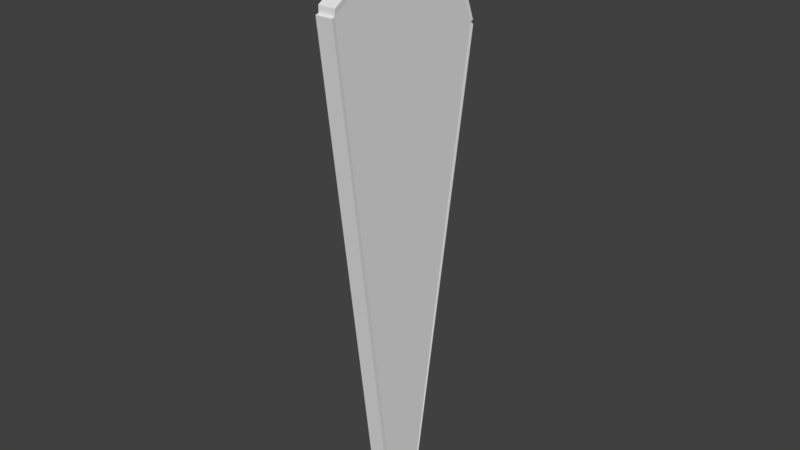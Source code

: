 # Source: excavator-arm-2.blend  (saved by Blender 2.79.0; exported with 4.5.12 LTS)
import bpy
from mathutils import Matrix  # noqa: F401  (used for matrix-valued properties, if any)

bpy.ops.wm.read_factory_settings(use_empty=True)
scene = bpy.context.scene
scene.name = 'Scene'

# ---- collections
col_collection_1 = bpy.data.collections.new('Collection 1'); scene.collection.children.link(col_collection_1)

# ---- world
world_world = bpy.data.worlds.new('World'); scene.world = world_world
world_world.color = (0.05088, 0.05088, 0.05088)
world_world.use_sun_shadow = False
world_world.sun_shadow_jitter_overblur = 0.0
world_world.cycles.sampling_method = 'MANUAL'

# ---- meshes
me_cube_001 = bpy.data.meshes.new('Cube.001')
me_cube_001.from_pydata([(-1.0, -0.2668, -4.569), (-1.0, -1.051, 1.547), (-1.0, 0.1829, -4.327), (-1.0, 1.048, 1.016), (1.0, -0.2668, -4.569), (1.0, -1.051, 1.547), (1.0, 0.1829, -4.327), (1.0, 1.048, 1.016), (-1.0, 0.4416, 2.493), (0.0, 1.048, 1.016), (1.0, 0.4416, 2.493), (0.0, -1.051, 1.547), (0.0, 0.4416, 2.493), (-1.065, 1.086, 0.9856), (-1.065, 0.1983, -4.31), (1.065, 0.1983, -4.31), (0.0, 1.086, 0.9856), (1.065, 1.086, 0.9856), (-1.053, 0.5234, 2.477), (-1.053, 1.082, 1.032), (0.0, 1.082, 1.032), (1.053, 1.082, 1.032), (1.053, 0.5234, 2.477), (0.0, 0.5234, 2.477), (1.041, 0.3945, 2.521), (1.041, -1.047, 1.623), (0.0, -1.047, 1.623), (-1.041, -1.047, 1.623), (-1.041, 0.3945, 2.521), (0.0, 0.3945, 2.521), (-1.034, -0.3326, -4.503), (-1.034, -1.089, 1.536), (1.034, -1.089, 1.536), (1.034, -0.3326, -4.503), (0.0, -1.089, 1.536), (-1.024, 0.155, -4.373), (-1.024, -0.201, -4.569), (1.024, 0.155, -4.373), (1.024, -0.201, -4.569)], [], [(0, 1, 8, 3, 2), (7, 6, 15, 17), (6, 7, 10, 5, 4), (0, 4, 33, 30), (4, 0, 36, 38), (5, 10, 24, 25), (12, 8, 28, 29), (3, 8, 18, 19), (8, 12, 23, 18), (14, 13, 16, 17, 15), (6, 2, 14, 15), (3, 9, 16, 13), (9, 7, 17, 16), (2, 3, 13, 14), (21, 20, 23, 22), (20, 19, 18, 23), (9, 3, 19, 20), (12, 10, 22, 23), (7, 9, 20, 21), (10, 7, 21, 22), (29, 28, 27, 26), (24, 29, 26, 25), (11, 5, 25, 26), (1, 11, 26, 27), (10, 12, 29, 24), (8, 1, 27, 28), (33, 32, 34, 31, 30), (5, 11, 34, 32), (11, 1, 31, 34), (4, 5, 32, 33), (1, 0, 30, 31), (35, 37, 38, 36), (2, 6, 37, 35), (0, 2, 35, 36), (6, 4, 38, 37)])
me_cube_001.use_remesh_preserve_volume = False
me_cube_001.use_remesh_preserve_attributes = False
me_cube_001.use_mirror_vertex_groups = False
me_cube_001.update()

# ---- objects
ob_cube = bpy.data.objects.new('Cube', me_cube_001)

# ---- transforms, parenting, visibility, modifiers, constraints
ob_cube.location = (0.0, 0.0, 0.0)
ob_cube.scale = (0.1, 1.0, 1.0)
ob_cube.lineart.crease_threshold = 0.0

# ---- collection membership
col_collection_1.objects.link(ob_cube)

# ---- scene / render settings (as saved in the file)
scene.frame_start = 1; scene.frame_end = 250; scene.frame_set(1)
scene.render.engine = 'BLENDER_EEVEE_NEXT'
scene.render.resolution_percentage = 50
scene.render.dither_intensity = 0.0
scene.cycles.use_denoising = False
scene.cycles.samples = 128
scene.cycles.sampling_pattern = 'TABULATED_SOBOL'
scene.cycles.use_adaptive_sampling = False
scene.cycles.use_light_tree = False
scene.cycles.blur_glossy = 0.0
scene.cycles.sample_clamp_indirect = 0.0
scene.view_settings.view_transform = 'Standard'
bpy.context.view_layer.update()

# ---- added for rendering (the .blend has no active camera and no usable light): camera, sun
cam_auto = bpy.data.cameras.new('AutoCamera')
cam_auto.lens = 50.0
cam_auto.sensor_width = 36.0
cam_auto.clip_end = 1000.0
ob_auto_camera = bpy.data.objects.new('AutoCamera', cam_auto)
scene.collection.objects.link(ob_auto_camera)
ob_auto_camera.location = (6.86445, -8.239, 4.46775)
ob_auto_camera.rotation_euler = (1.09748, -7.21219e-08, 0.694738)
scene.camera = ob_auto_camera
light_auto_sun = bpy.data.lights.new('AutoSun', 'SUN')
light_auto_sun.energy = 3.0
light_auto_sun.angle = 0.0523599
ob_auto_sun = bpy.data.objects.new('AutoSun', light_auto_sun)
scene.collection.objects.link(ob_auto_sun)
ob_auto_sun.rotation_euler = (0.872665, 0.174533, 0.523599)
bpy.context.view_layer.update()
